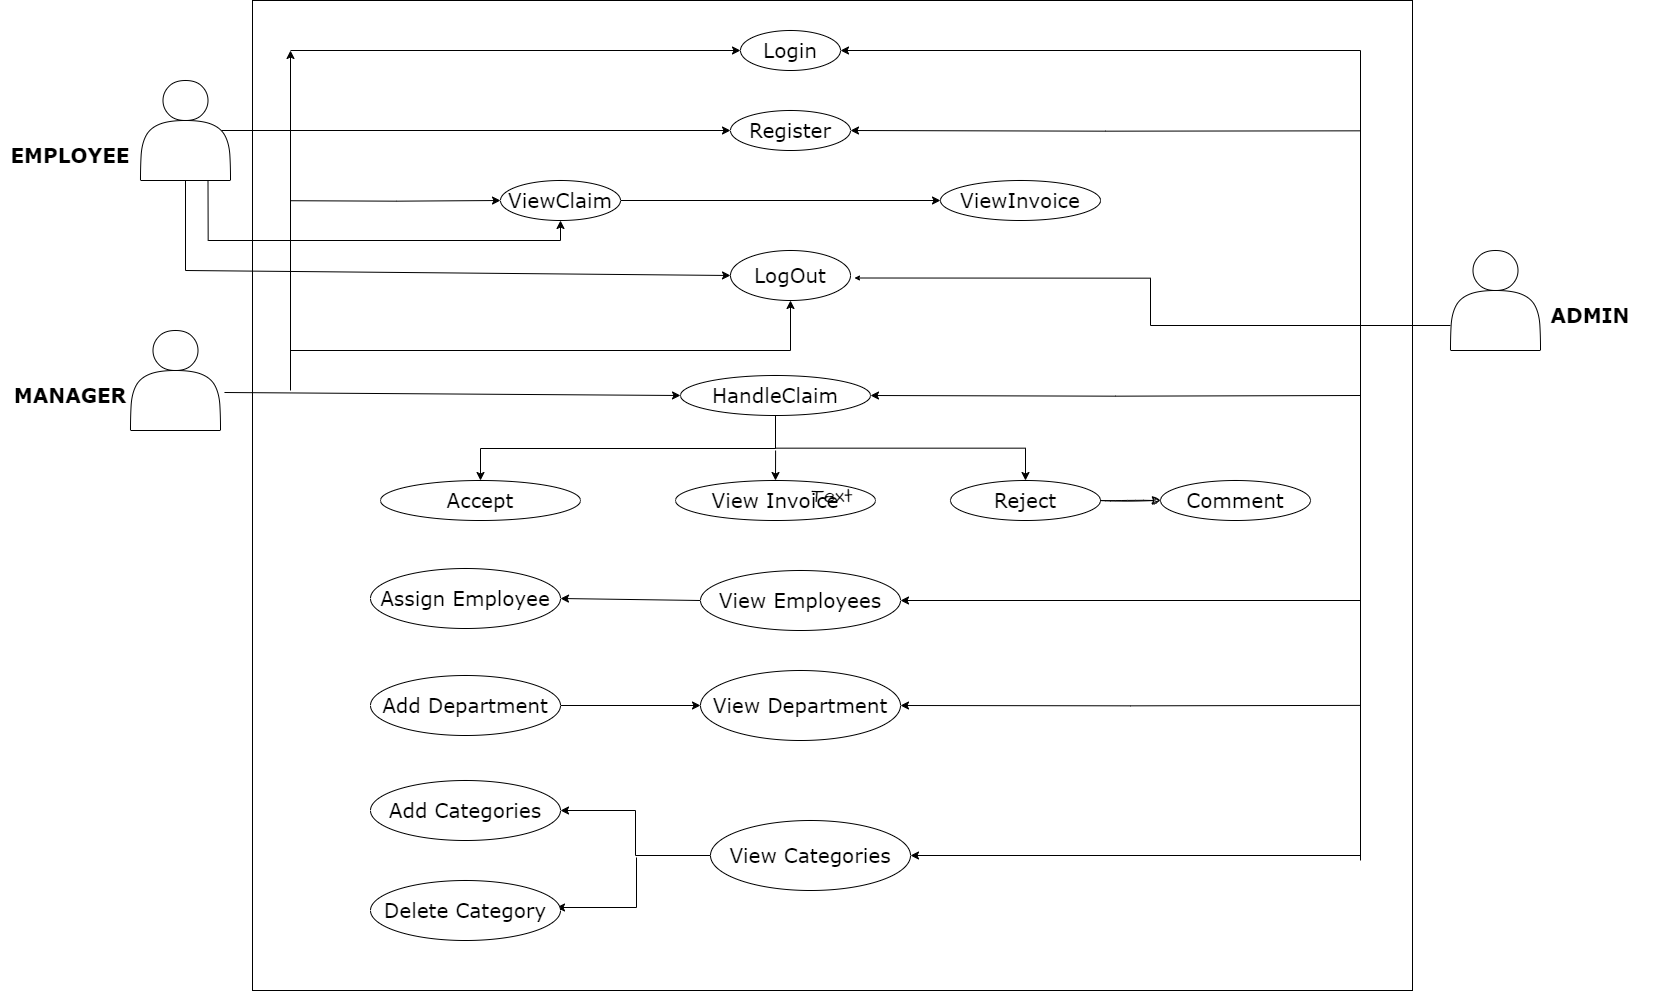

The diagram above was exported from draw.io. Its source (the exported page's mxGraphModel, read from the mxfile embedded in the PNG):
<mxGraphModel dx="4587" dy="1567" grid="1" gridSize="10" guides="1" tooltips="1" connect="0" arrows="1" fold="1" page="1" pageScale="1" pageWidth="1654" pageHeight="2336" background="#ffffff" math="0" shadow="0">
  <root>
    <mxCell id="0" />
    <mxCell id="1" parent="0" />
    <mxCell id="A0FN7zdRs4E0fJaTk45_-28" value="&lt;b&gt;&lt;font face=&quot;Verdana&quot;&gt;MANAGER&lt;/font&gt;&lt;/b&gt;" style="text;html=1;strokeColor=none;fillColor=none;align=center;verticalAlign=middle;whiteSpace=wrap;rounded=0;fontSize=20;fontFamily=Architects Daughter;" parent="1" vertex="1">
      <mxGeometry x="-1620" y="920" width="140" height="30" as="geometry" />
    </mxCell>
    <mxCell id="A0FN7zdRs4E0fJaTk45_-30" value="&lt;font face=&quot;Verdana&quot;&gt;&lt;b&gt;ADMIN&lt;/b&gt;&lt;/font&gt;" style="text;html=1;strokeColor=none;fillColor=none;align=center;verticalAlign=middle;whiteSpace=wrap;rounded=0;fontSize=20;fontFamily=Architects Daughter;" parent="1" vertex="1">
      <mxGeometry x="-100" y="840" width="140" height="30" as="geometry" />
    </mxCell>
    <mxCell id="A0FN7zdRs4E0fJaTk45_-129" style="edgeStyle=orthogonalEdgeStyle;rounded=0;hachureGap=4;orthogonalLoop=1;jettySize=auto;html=1;exitX=0.5;exitY=1;exitDx=0;exitDy=0;fontFamily=Architects Daughter;fontSource=https%3A%2F%2Ffonts.googleapis.com%2Fcss%3Ffamily%3DArchitects%2BDaughter;fontSize=16;entryX=0.5;entryY=0;entryDx=0;entryDy=0;" parent="1" source="A0FN7zdRs4E0fJaTk45_-75" target="A0FN7zdRs4E0fJaTk45_-79" edge="1">
      <mxGeometry relative="1" as="geometry">
        <Array as="points">
          <mxPoint x="-845" y="988" />
          <mxPoint x="-1140" y="988" />
        </Array>
      </mxGeometry>
    </mxCell>
    <mxCell id="A0FN7zdRs4E0fJaTk45_-133" style="edgeStyle=orthogonalEdgeStyle;rounded=0;hachureGap=4;orthogonalLoop=1;jettySize=auto;html=1;fontFamily=Architects Daughter;fontSource=https%3A%2F%2Ffonts.googleapis.com%2Fcss%3Ffamily%3DArchitects%2BDaughter;fontSize=16;entryX=1;entryY=0.5;entryDx=0;entryDy=0;" parent="1" target="A0FN7zdRs4E0fJaTk45_-75" edge="1">
      <mxGeometry relative="1" as="geometry">
        <mxPoint x="-260" y="935" as="sourcePoint" />
      </mxGeometry>
    </mxCell>
    <mxCell id="A0FN7zdRs4E0fJaTk45_-75" value="&lt;font face=&quot;Verdana&quot;&gt;HandleClaim&lt;/font&gt;" style="ellipse;whiteSpace=wrap;html=1;hachureGap=4;fontFamily=Architects Daughter;fontSource=https%3A%2F%2Ffonts.googleapis.com%2Fcss%3Ffamily%3DArchitects%2BDaughter;fontSize=20;" parent="1" vertex="1">
      <mxGeometry x="-940" y="915" width="190" height="40" as="geometry" />
    </mxCell>
    <mxCell id="A0FN7zdRs4E0fJaTk45_-76" style="edgeStyle=orthogonalEdgeStyle;rounded=0;hachureGap=4;orthogonalLoop=1;jettySize=auto;html=1;exitX=0;exitY=0.75;exitDx=0;exitDy=0;fontFamily=Architects Daughter;fontSource=https%3A%2F%2Ffonts.googleapis.com%2Fcss%3Ffamily%3DArchitects%2BDaughter;fontSize=16;entryX=1.033;entryY=0.55;entryDx=0;entryDy=0;endSize=3;fillColor=#FFFFFF;entryPerimeter=0;" parent="1" source="A0FN7zdRs4E0fJaTk45_-91" target="A0FN7zdRs4E0fJaTk45_-77" edge="1">
      <mxGeometry relative="1" as="geometry">
        <mxPoint x="-200" y="870" as="sourcePoint" />
        <mxPoint x="-800" y="820" as="targetPoint" />
      </mxGeometry>
    </mxCell>
    <mxCell id="PXzD8tkIzJ6UIOnEttiP-2" style="rounded=0;hachureGap=4;orthogonalLoop=1;jettySize=auto;html=1;fontFamily=Architects Daughter;fontSource=https%3A%2F%2Ffonts.googleapis.com%2Fcss%3Ffamily%3DArchitects%2BDaughter;fontSize=16;edgeStyle=orthogonalEdgeStyle;" edge="1" parent="1" target="A0FN7zdRs4E0fJaTk45_-77">
      <mxGeometry relative="1" as="geometry">
        <mxPoint x="-1330" y="890" as="sourcePoint" />
        <Array as="points">
          <mxPoint x="-830" y="890" />
        </Array>
      </mxGeometry>
    </mxCell>
    <mxCell id="A0FN7zdRs4E0fJaTk45_-77" value="&lt;font face=&quot;Verdana&quot;&gt;LogOut&lt;/font&gt;" style="ellipse;whiteSpace=wrap;html=1;hachureGap=4;fontFamily=Architects Daughter;fontSource=https%3A%2F%2Ffonts.googleapis.com%2Fcss%3Ffamily%3DArchitects%2BDaughter;fontSize=20;" parent="1" vertex="1">
      <mxGeometry x="-890" y="790" width="120" height="50" as="geometry" />
    </mxCell>
    <mxCell id="A0FN7zdRs4E0fJaTk45_-132" style="edgeStyle=orthogonalEdgeStyle;rounded=0;hachureGap=4;orthogonalLoop=1;jettySize=auto;html=1;exitX=0.5;exitY=0;exitDx=0;exitDy=0;fontFamily=Architects Daughter;fontSource=https%3A%2F%2Ffonts.googleapis.com%2Fcss%3Ffamily%3DArchitects%2BDaughter;fontSize=16;entryX=0.5;entryY=0;entryDx=0;entryDy=0;" parent="1" target="A0FN7zdRs4E0fJaTk45_-78" edge="1">
      <mxGeometry relative="1" as="geometry">
        <mxPoint x="-844.909090909091" y="990" as="sourcePoint" />
      </mxGeometry>
    </mxCell>
    <mxCell id="A0FN7zdRs4E0fJaTk45_-78" value="&lt;font face=&quot;Verdana&quot;&gt;View Invoice&lt;/font&gt;" style="ellipse;whiteSpace=wrap;html=1;hachureGap=4;fontFamily=Architects Daughter;fontSource=https%3A%2F%2Ffonts.googleapis.com%2Fcss%3Ffamily%3DArchitects%2BDaughter;fontSize=20;" parent="1" vertex="1">
      <mxGeometry x="-945" y="1020" width="200" height="40" as="geometry" />
    </mxCell>
    <mxCell id="A0FN7zdRs4E0fJaTk45_-79" value="&lt;font face=&quot;Verdana&quot;&gt;Accept&lt;/font&gt;" style="ellipse;whiteSpace=wrap;html=1;hachureGap=4;fontFamily=Architects Daughter;fontSource=https%3A%2F%2Ffonts.googleapis.com%2Fcss%3Ffamily%3DArchitects%2BDaughter;fontSize=20;" parent="1" vertex="1">
      <mxGeometry x="-1240" y="1020" width="200" height="40" as="geometry" />
    </mxCell>
    <mxCell id="A0FN7zdRs4E0fJaTk45_-80" value="&lt;font face=&quot;Verdana&quot;&gt;Assign Employee&lt;/font&gt;" style="ellipse;whiteSpace=wrap;html=1;hachureGap=4;fontFamily=Architects Daughter;fontSource=https%3A%2F%2Ffonts.googleapis.com%2Fcss%3Ffamily%3DArchitects%2BDaughter;fontSize=20;" parent="1" vertex="1">
      <mxGeometry x="-1250" y="1108" width="190" height="60" as="geometry" />
    </mxCell>
    <mxCell id="A0FN7zdRs4E0fJaTk45_-81" style="edgeStyle=orthogonalEdgeStyle;rounded=0;hachureGap=4;orthogonalLoop=1;jettySize=auto;html=1;exitX=1;exitY=0.5;exitDx=0;exitDy=0;entryX=0;entryY=0.5;entryDx=0;entryDy=0;fontFamily=Architects Daughter;fontSource=https%3A%2F%2Ffonts.googleapis.com%2Fcss%3Ffamily%3DArchitects%2BDaughter;fontSize=16;" parent="1" source="A0FN7zdRs4E0fJaTk45_-83" target="A0FN7zdRs4E0fJaTk45_-84" edge="1">
      <mxGeometry relative="1" as="geometry" />
    </mxCell>
    <mxCell id="A0FN7zdRs4E0fJaTk45_-82" style="edgeStyle=orthogonalEdgeStyle;rounded=0;hachureGap=4;orthogonalLoop=1;jettySize=auto;html=1;exitX=0;exitY=0.5;exitDx=0;exitDy=0;fontFamily=Architects Daughter;fontSource=https%3A%2F%2Ffonts.googleapis.com%2Fcss%3Ffamily%3DArchitects%2BDaughter;fontSize=16;entryX=0;entryY=0.5;entryDx=0;entryDy=0;" parent="1" target="A0FN7zdRs4E0fJaTk45_-83" edge="1">
      <mxGeometry relative="1" as="geometry">
        <mxPoint x="-1330" y="740.2222222222222" as="sourcePoint" />
      </mxGeometry>
    </mxCell>
    <mxCell id="A0FN7zdRs4E0fJaTk45_-83" value="&lt;font face=&quot;Verdana&quot;&gt;ViewClaim&lt;/font&gt;" style="ellipse;whiteSpace=wrap;html=1;hachureGap=4;fontFamily=Architects Daughter;fontSource=https%3A%2F%2Ffonts.googleapis.com%2Fcss%3Ffamily%3DArchitects%2BDaughter;fontSize=20;" parent="1" vertex="1">
      <mxGeometry x="-1120" y="720" width="120" height="40" as="geometry" />
    </mxCell>
    <mxCell id="A0FN7zdRs4E0fJaTk45_-84" value="&lt;font face=&quot;Verdana&quot;&gt;ViewInvoice&lt;/font&gt;" style="ellipse;whiteSpace=wrap;html=1;hachureGap=4;fontFamily=Architects Daughter;fontSource=https%3A%2F%2Ffonts.googleapis.com%2Fcss%3Ffamily%3DArchitects%2BDaughter;fontSize=20;" parent="1" vertex="1">
      <mxGeometry x="-680" y="720" width="160" height="40" as="geometry" />
    </mxCell>
    <mxCell id="A0FN7zdRs4E0fJaTk45_-85" style="edgeStyle=orthogonalEdgeStyle;rounded=0;hachureGap=4;orthogonalLoop=1;jettySize=auto;html=1;exitX=1;exitY=0.5;exitDx=0;exitDy=0;fontFamily=Architects Daughter;fontSource=https%3A%2F%2Ffonts.googleapis.com%2Fcss%3Ffamily%3DArchitects%2BDaughter;fontSize=16;entryX=1;entryY=0.5;entryDx=0;entryDy=0;" parent="1" target="A0FN7zdRs4E0fJaTk45_-86" edge="1">
      <mxGeometry relative="1" as="geometry">
        <mxPoint x="-260" y="670.3333333333334" as="sourcePoint" />
      </mxGeometry>
    </mxCell>
    <mxCell id="A0FN7zdRs4E0fJaTk45_-86" value="&lt;font face=&quot;Verdana&quot;&gt;Register&lt;/font&gt;" style="ellipse;whiteSpace=wrap;html=1;hachureGap=4;fontFamily=Architects Daughter;fontSource=https%3A%2F%2Ffonts.googleapis.com%2Fcss%3Ffamily%3DArchitects%2BDaughter;fontSize=20;" parent="1" vertex="1">
      <mxGeometry x="-890" y="650" width="120" height="40" as="geometry" />
    </mxCell>
    <mxCell id="A0FN7zdRs4E0fJaTk45_-87" style="edgeStyle=orthogonalEdgeStyle;rounded=0;hachureGap=4;orthogonalLoop=1;jettySize=auto;html=1;exitX=1;exitY=0.5;exitDx=0;exitDy=0;fontFamily=Architects Daughter;fontSource=https%3A%2F%2Ffonts.googleapis.com%2Fcss%3Ffamily%3DArchitects%2BDaughter;fontSize=16;entryX=1;entryY=0.5;entryDx=0;entryDy=0;" parent="1" target="A0FN7zdRs4E0fJaTk45_-89" edge="1">
      <mxGeometry relative="1" as="geometry">
        <mxPoint x="-260" y="1400" as="sourcePoint" />
        <Array as="points">
          <mxPoint x="-260" y="590" />
        </Array>
      </mxGeometry>
    </mxCell>
    <mxCell id="A0FN7zdRs4E0fJaTk45_-88" style="rounded=0;hachureGap=4;orthogonalLoop=1;jettySize=auto;html=1;exitX=0;exitY=0.5;exitDx=0;exitDy=0;fontFamily=Architects Daughter;fontSource=https%3A%2F%2Ffonts.googleapis.com%2Fcss%3Ffamily%3DArchitects%2BDaughter;fontSize=16;strokeColor=default;strokeWidth=1;entryX=0;entryY=0.5;entryDx=0;entryDy=0;" parent="1" target="A0FN7zdRs4E0fJaTk45_-89" edge="1">
      <mxGeometry relative="1" as="geometry">
        <mxPoint x="-1330" y="590" as="sourcePoint" />
      </mxGeometry>
    </mxCell>
    <mxCell id="A0FN7zdRs4E0fJaTk45_-89" value="&lt;font face=&quot;Verdana&quot;&gt;Login&lt;/font&gt;" style="ellipse;whiteSpace=wrap;html=1;hachureGap=4;fontFamily=Architects Daughter;fontSource=https%3A%2F%2Ffonts.googleapis.com%2Fcss%3Ffamily%3DArchitects%2BDaughter;fontSize=20;" parent="1" vertex="1">
      <mxGeometry x="-880" y="570" width="100" height="40" as="geometry" />
    </mxCell>
    <mxCell id="A0FN7zdRs4E0fJaTk45_-91" value="" style="shape=actor;whiteSpace=wrap;html=1;hachureGap=4;fontFamily=Architects Daughter;fontSource=https%3A%2F%2Ffonts.googleapis.com%2Fcss%3Ffamily%3DArchitects%2BDaughter;fontSize=20;" parent="1" vertex="1">
      <mxGeometry x="-170" y="790" width="90" height="100" as="geometry" />
    </mxCell>
    <mxCell id="A0FN7zdRs4E0fJaTk45_-131" style="edgeStyle=orthogonalEdgeStyle;rounded=0;hachureGap=4;orthogonalLoop=1;jettySize=auto;html=1;exitX=0.5;exitY=1;exitDx=0;exitDy=0;entryX=0.5;entryY=0;entryDx=0;entryDy=0;fontFamily=Architects Daughter;fontSource=https%3A%2F%2Ffonts.googleapis.com%2Fcss%3Ffamily%3DArchitects%2BDaughter;fontSize=16;" parent="1" source="A0FN7zdRs4E0fJaTk45_-75" target="A0FN7zdRs4E0fJaTk45_-93" edge="1">
      <mxGeometry relative="1" as="geometry" />
    </mxCell>
    <mxCell id="A0FN7zdRs4E0fJaTk45_-93" value="&lt;font face=&quot;Verdana&quot;&gt;Reject&lt;/font&gt;" style="ellipse;whiteSpace=wrap;html=1;hachureGap=4;fontFamily=Architects Daughter;fontSource=https%3A%2F%2Ffonts.googleapis.com%2Fcss%3Ffamily%3DArchitects%2BDaughter;fontSize=20;" parent="1" vertex="1">
      <mxGeometry x="-670" y="1020" width="150" height="40" as="geometry" />
    </mxCell>
    <mxCell id="A0FN7zdRs4E0fJaTk45_-136" value="" style="edgeStyle=orthogonalEdgeStyle;rounded=0;sketch=1;hachureGap=4;jiggle=2;curveFitting=1;orthogonalLoop=1;jettySize=auto;html=1;fontFamily=Architects Daughter;fontSource=https%3A%2F%2Ffonts.googleapis.com%2Fcss%3Ffamily%3DArchitects%2BDaughter;fontSize=16;" parent="1" source="A0FN7zdRs4E0fJaTk45_-93" target="A0FN7zdRs4E0fJaTk45_-96" edge="1">
      <mxGeometry relative="1" as="geometry" />
    </mxCell>
    <mxCell id="A0FN7zdRs4E0fJaTk45_-96" value="&lt;font face=&quot;Verdana&quot;&gt;Comment&lt;/font&gt;" style="ellipse;whiteSpace=wrap;html=1;hachureGap=4;fontFamily=Architects Daughter;fontSource=https%3A%2F%2Ffonts.googleapis.com%2Fcss%3Ffamily%3DArchitects%2BDaughter;fontSize=20;" parent="1" vertex="1">
      <mxGeometry x="-460" y="1020" width="150" height="40" as="geometry" />
    </mxCell>
    <mxCell id="A0FN7zdRs4E0fJaTk45_-137" style="rounded=0;hachureGap=4;orthogonalLoop=1;jettySize=auto;html=1;exitX=1;exitY=0.5;exitDx=0;exitDy=0;entryX=0;entryY=0.5;entryDx=0;entryDy=0;fontFamily=Architects Daughter;fontSource=https%3A%2F%2Ffonts.googleapis.com%2Fcss%3Ffamily%3DArchitects%2BDaughter;fontSize=16;" parent="1" source="A0FN7zdRs4E0fJaTk45_-97" target="A0FN7zdRs4E0fJaTk45_-106" edge="1">
      <mxGeometry relative="1" as="geometry" />
    </mxCell>
    <mxCell id="A0FN7zdRs4E0fJaTk45_-97" value="&lt;font face=&quot;Verdana&quot;&gt;Add Department&lt;/font&gt;" style="ellipse;whiteSpace=wrap;html=1;hachureGap=4;fontFamily=Architects Daughter;fontSource=https%3A%2F%2Ffonts.googleapis.com%2Fcss%3Ffamily%3DArchitects%2BDaughter;fontSize=20;" parent="1" vertex="1">
      <mxGeometry x="-1250" y="1215" width="190" height="60" as="geometry" />
    </mxCell>
    <mxCell id="A0FN7zdRs4E0fJaTk45_-141" style="edgeStyle=orthogonalEdgeStyle;rounded=0;hachureGap=4;orthogonalLoop=1;jettySize=auto;html=1;exitX=1;exitY=0.5;exitDx=0;exitDy=0;fontFamily=Architects Daughter;fontSource=https%3A%2F%2Ffonts.googleapis.com%2Fcss%3Ffamily%3DArchitects%2BDaughter;fontSize=16;entryX=1;entryY=0.5;entryDx=0;entryDy=0;" parent="1" edge="1">
      <mxGeometry relative="1" as="geometry">
        <mxPoint x="-1064" y="1447" as="targetPoint" />
        <mxPoint x="-984" y="1397" as="sourcePoint" />
        <Array as="points">
          <mxPoint x="-984" y="1447" />
        </Array>
      </mxGeometry>
    </mxCell>
    <mxCell id="A0FN7zdRs4E0fJaTk45_-99" value="&lt;font face=&quot;Verdana&quot;&gt;Delete Category&lt;/font&gt;" style="ellipse;whiteSpace=wrap;html=1;hachureGap=4;fontFamily=Architects Daughter;fontSource=https%3A%2F%2Ffonts.googleapis.com%2Fcss%3Ffamily%3DArchitects%2BDaughter;fontSize=20;" parent="1" vertex="1">
      <mxGeometry x="-1250" y="1420" width="190" height="60" as="geometry" />
    </mxCell>
    <mxCell id="A0FN7zdRs4E0fJaTk45_-140" style="edgeStyle=orthogonalEdgeStyle;rounded=0;hachureGap=4;orthogonalLoop=1;jettySize=auto;html=1;exitX=0;exitY=0.5;exitDx=0;exitDy=0;entryX=1;entryY=0.5;entryDx=0;entryDy=0;fontFamily=Architects Daughter;fontSource=https%3A%2F%2Ffonts.googleapis.com%2Fcss%3Ffamily%3DArchitects%2BDaughter;fontSize=16;" parent="1" source="A0FN7zdRs4E0fJaTk45_-109" target="A0FN7zdRs4E0fJaTk45_-101" edge="1">
      <mxGeometry relative="1" as="geometry" />
    </mxCell>
    <mxCell id="A0FN7zdRs4E0fJaTk45_-101" value="&lt;font face=&quot;Verdana&quot;&gt;Add Categories&lt;/font&gt;" style="ellipse;whiteSpace=wrap;html=1;hachureGap=4;fontFamily=Architects Daughter;fontSource=https%3A%2F%2Ffonts.googleapis.com%2Fcss%3Ffamily%3DArchitects%2BDaughter;fontSize=20;" parent="1" vertex="1">
      <mxGeometry x="-1250" y="1320" width="190" height="60" as="geometry" />
    </mxCell>
    <mxCell id="A0FN7zdRs4E0fJaTk45_-102" style="rounded=0;hachureGap=4;orthogonalLoop=1;jettySize=auto;html=1;exitX=0;exitY=0.5;exitDx=0;exitDy=0;entryX=1;entryY=0.5;entryDx=0;entryDy=0;fontFamily=Architects Daughter;fontSource=https%3A%2F%2Ffonts.googleapis.com%2Fcss%3Ffamily%3DArchitects%2BDaughter;fontSize=16;" parent="1" source="A0FN7zdRs4E0fJaTk45_-103" target="A0FN7zdRs4E0fJaTk45_-80" edge="1">
      <mxGeometry relative="1" as="geometry" />
    </mxCell>
    <mxCell id="A0FN7zdRs4E0fJaTk45_-135" style="rounded=0;hachureGap=4;orthogonalLoop=1;jettySize=auto;html=1;fontFamily=Architects Daughter;fontSource=https%3A%2F%2Ffonts.googleapis.com%2Fcss%3Ffamily%3DArchitects%2BDaughter;fontSize=16;entryX=1;entryY=0.5;entryDx=0;entryDy=0;" parent="1" target="A0FN7zdRs4E0fJaTk45_-103" edge="1">
      <mxGeometry relative="1" as="geometry">
        <mxPoint x="-260" y="1140" as="sourcePoint" />
      </mxGeometry>
    </mxCell>
    <mxCell id="A0FN7zdRs4E0fJaTk45_-103" value="&lt;font face=&quot;Verdana&quot;&gt;View Employees&lt;/font&gt;" style="ellipse;whiteSpace=wrap;html=1;hachureGap=4;fontFamily=Architects Daughter;fontSource=https%3A%2F%2Ffonts.googleapis.com%2Fcss%3Ffamily%3DArchitects%2BDaughter;fontSize=20;" parent="1" vertex="1">
      <mxGeometry x="-920" y="1110" width="200" height="60" as="geometry" />
    </mxCell>
    <mxCell id="A0FN7zdRs4E0fJaTk45_-104" style="edgeStyle=orthogonalEdgeStyle;rounded=0;hachureGap=4;orthogonalLoop=1;jettySize=auto;html=1;exitX=1;exitY=0.5;exitDx=0;exitDy=0;fontFamily=Architects Daughter;fontSource=https%3A%2F%2Ffonts.googleapis.com%2Fcss%3Ffamily%3DArchitects%2BDaughter;fontSize=16;entryX=1;entryY=0.5;entryDx=0;entryDy=0;" parent="1" target="A0FN7zdRs4E0fJaTk45_-106" edge="1">
      <mxGeometry relative="1" as="geometry">
        <mxPoint x="-260" y="1244.888888888889" as="sourcePoint" />
      </mxGeometry>
    </mxCell>
    <mxCell id="A0FN7zdRs4E0fJaTk45_-106" value="&lt;font face=&quot;Verdana&quot;&gt;View Department&lt;/font&gt;" style="ellipse;whiteSpace=wrap;html=1;hachureGap=4;fontFamily=Architects Daughter;fontSource=https%3A%2F%2Ffonts.googleapis.com%2Fcss%3Ffamily%3DArchitects%2BDaughter;fontSize=20;" parent="1" vertex="1">
      <mxGeometry x="-920" y="1210" width="200" height="70" as="geometry" />
    </mxCell>
    <mxCell id="A0FN7zdRs4E0fJaTk45_-107" style="rounded=0;hachureGap=4;orthogonalLoop=1;jettySize=auto;html=1;exitX=1;exitY=0.5;exitDx=0;exitDy=0;fontFamily=Architects Daughter;fontSource=https%3A%2F%2Ffonts.googleapis.com%2Fcss%3Ffamily%3DArchitects%2BDaughter;fontSize=16;entryX=1;entryY=0.5;entryDx=0;entryDy=0;" parent="1" target="A0FN7zdRs4E0fJaTk45_-109" edge="1">
      <mxGeometry relative="1" as="geometry">
        <mxPoint x="-260" y="1395" as="sourcePoint" />
      </mxGeometry>
    </mxCell>
    <mxCell id="A0FN7zdRs4E0fJaTk45_-109" value="&lt;font face=&quot;Verdana&quot;&gt;View Categories&lt;/font&gt;" style="ellipse;whiteSpace=wrap;html=1;hachureGap=4;fontFamily=Architects Daughter;fontSource=https%3A%2F%2Ffonts.googleapis.com%2Fcss%3Ffamily%3DArchitects%2BDaughter;fontSize=20;" parent="1" vertex="1">
      <mxGeometry x="-910" y="1360" width="200" height="70" as="geometry" />
    </mxCell>
    <mxCell id="A0FN7zdRs4E0fJaTk45_-110" style="rounded=0;hachureGap=4;orthogonalLoop=1;jettySize=auto;html=1;entryX=0;entryY=0.5;entryDx=0;entryDy=0;fontFamily=Architects Daughter;fontSource=https%3A%2F%2Ffonts.googleapis.com%2Fcss%3Ffamily%3DArchitects%2BDaughter;fontSize=16;exitX=0.9;exitY=0.5;exitDx=0;exitDy=0;exitPerimeter=0;" parent="1" source="A0FN7zdRs4E0fJaTk45_-112" target="A0FN7zdRs4E0fJaTk45_-86" edge="1">
      <mxGeometry relative="1" as="geometry">
        <mxPoint x="-1330" y="670" as="sourcePoint" />
      </mxGeometry>
    </mxCell>
    <mxCell id="A0FN7zdRs4E0fJaTk45_-111" style="rounded=0;hachureGap=4;orthogonalLoop=1;jettySize=auto;html=1;exitX=0.5;exitY=1;exitDx=0;exitDy=0;fontFamily=Architects Daughter;fontSource=https%3A%2F%2Ffonts.googleapis.com%2Fcss%3Ffamily%3DArchitects%2BDaughter;fontSize=16;entryX=0;entryY=0.5;entryDx=0;entryDy=0;" parent="1" source="A0FN7zdRs4E0fJaTk45_-112" target="A0FN7zdRs4E0fJaTk45_-77" edge="1">
      <mxGeometry relative="1" as="geometry">
        <mxPoint x="-890" y="890" as="targetPoint" />
        <Array as="points">
          <mxPoint x="-1435" y="810" />
        </Array>
      </mxGeometry>
    </mxCell>
    <mxCell id="A0FN7zdRs4E0fJaTk45_-143" style="edgeStyle=orthogonalEdgeStyle;rounded=0;hachureGap=4;orthogonalLoop=1;jettySize=auto;html=1;exitX=0.75;exitY=1;exitDx=0;exitDy=0;entryX=0.5;entryY=1;entryDx=0;entryDy=0;fontFamily=Architects Daughter;fontSource=https%3A%2F%2Ffonts.googleapis.com%2Fcss%3Ffamily%3DArchitects%2BDaughter;fontSize=16;" parent="1" source="A0FN7zdRs4E0fJaTk45_-112" target="A0FN7zdRs4E0fJaTk45_-83" edge="1">
      <mxGeometry relative="1" as="geometry" />
    </mxCell>
    <mxCell id="A0FN7zdRs4E0fJaTk45_-112" value="" style="shape=actor;whiteSpace=wrap;html=1;hachureGap=4;fontFamily=Architects Daughter;fontSource=https%3A%2F%2Ffonts.googleapis.com%2Fcss%3Ffamily%3DArchitects%2BDaughter;fontSize=20;" parent="1" vertex="1">
      <mxGeometry x="-1480" y="620" width="90" height="100" as="geometry" />
    </mxCell>
    <mxCell id="A0FN7zdRs4E0fJaTk45_-113" style="rounded=0;hachureGap=4;orthogonalLoop=1;jettySize=auto;html=1;entryX=0;entryY=0.5;entryDx=0;entryDy=0;fontFamily=Architects Daughter;fontSource=https%3A%2F%2Ffonts.googleapis.com%2Fcss%3Ffamily%3DArchitects%2BDaughter;fontSize=16;exitX=1.044;exitY=0.62;exitDx=0;exitDy=0;exitPerimeter=0;" parent="1" source="A0FN7zdRs4E0fJaTk45_-114" target="A0FN7zdRs4E0fJaTk45_-75" edge="1">
      <mxGeometry relative="1" as="geometry">
        <mxPoint x="-1330" y="930" as="sourcePoint" />
      </mxGeometry>
    </mxCell>
    <mxCell id="A0FN7zdRs4E0fJaTk45_-114" value="" style="shape=actor;whiteSpace=wrap;html=1;hachureGap=4;fontFamily=Architects Daughter;fontSource=https%3A%2F%2Ffonts.googleapis.com%2Fcss%3Ffamily%3DArchitects%2BDaughter;fontSize=20;" parent="1" vertex="1">
      <mxGeometry x="-1490" y="870" width="90" height="100" as="geometry" />
    </mxCell>
    <mxCell id="A0FN7zdRs4E0fJaTk45_-117" value="" style="endArrow=classic;html=1;rounded=0;hachureGap=4;fontFamily=Architects Daughter;fontSource=https%3A%2F%2Ffonts.googleapis.com%2Fcss%3Ffamily%3DArchitects%2BDaughter;fontSize=16;" parent="1" edge="1">
      <mxGeometry width="50" height="50" relative="1" as="geometry">
        <mxPoint x="-1330" y="930" as="sourcePoint" />
        <mxPoint x="-1330" y="590" as="targetPoint" />
      </mxGeometry>
    </mxCell>
    <mxCell id="A0FN7zdRs4E0fJaTk45_-118" value="&lt;font face=&quot;Verdana&quot;&gt;&lt;b&gt;EMPLOYEE&lt;/b&gt;&lt;/font&gt;" style="text;html=1;strokeColor=none;fillColor=none;align=center;verticalAlign=middle;whiteSpace=wrap;rounded=0;fontSize=20;fontFamily=Architects Daughter;" parent="1" vertex="1">
      <mxGeometry x="-1620" y="680" width="140" height="30" as="geometry" />
    </mxCell>
    <mxCell id="PXzD8tkIzJ6UIOnEttiP-1" value="Text" style="text;html=1;strokeColor=default;fillColor=none;align=center;verticalAlign=middle;whiteSpace=wrap;rounded=0;fontSize=20;fontFamily=Architects Daughter;" vertex="1" parent="1">
      <mxGeometry x="-1368" y="540" width="1160" height="990" as="geometry" />
    </mxCell>
  </root>
</mxGraphModel>